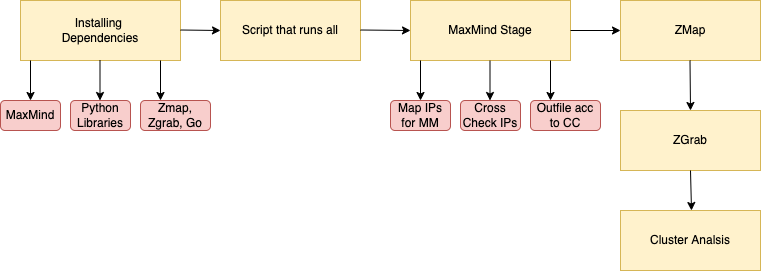

The diagram above was exported from draw.io. Its source (the exported page's mxGraphModel, read from the mxfile embedded in the PNG):
<mxGraphModel dx="946" dy="480" grid="1" gridSize="10" guides="1" tooltips="1" connect="1" arrows="1" fold="1" page="1" pageScale="1" pageWidth="827" pageHeight="1169" math="0" shadow="0">
  <root>
    <mxCell id="0" />
    <mxCell id="1" parent="0" />
    <mxCell id="6gKmCxm5A9qFWtHP7vVL-2" value="Installing&amp;nbsp;&lt;br&gt;Dependencies" style="rounded=0;whiteSpace=wrap;html=1;fillColor=#fff2cc;strokeColor=#d6b656;" vertex="1" parent="1">
      <mxGeometry x="120" y="160" width="160" height="60" as="geometry" />
    </mxCell>
    <mxCell id="6gKmCxm5A9qFWtHP7vVL-6" value="" style="endArrow=classic;html=1;rounded=0;" edge="1" parent="1">
      <mxGeometry width="50" height="50" relative="1" as="geometry">
        <mxPoint x="130" y="220" as="sourcePoint" />
        <mxPoint x="130" y="260" as="targetPoint" />
      </mxGeometry>
    </mxCell>
    <mxCell id="6gKmCxm5A9qFWtHP7vVL-8" value="" style="endArrow=classic;html=1;rounded=0;" edge="1" parent="1">
      <mxGeometry width="50" height="50" relative="1" as="geometry">
        <mxPoint x="199.5" y="220" as="sourcePoint" />
        <mxPoint x="199.5" y="260" as="targetPoint" />
      </mxGeometry>
    </mxCell>
    <mxCell id="6gKmCxm5A9qFWtHP7vVL-9" value="" style="endArrow=classic;html=1;rounded=0;" edge="1" parent="1">
      <mxGeometry width="50" height="50" relative="1" as="geometry">
        <mxPoint x="260" y="220" as="sourcePoint" />
        <mxPoint x="260" y="260" as="targetPoint" />
      </mxGeometry>
    </mxCell>
    <mxCell id="6gKmCxm5A9qFWtHP7vVL-10" value="MaxMind" style="rounded=1;whiteSpace=wrap;html=1;fillColor=#f8cecc;strokeColor=#b85450;" vertex="1" parent="1">
      <mxGeometry x="100" y="260" width="60" height="30" as="geometry" />
    </mxCell>
    <mxCell id="6gKmCxm5A9qFWtHP7vVL-12" value="Python&lt;br&gt;Libraries" style="rounded=1;whiteSpace=wrap;html=1;fillColor=#f8cecc;strokeColor=#b85450;" vertex="1" parent="1">
      <mxGeometry x="170" y="260" width="60" height="30" as="geometry" />
    </mxCell>
    <mxCell id="6gKmCxm5A9qFWtHP7vVL-13" value="Zmap, Zgrab, Go" style="rounded=1;whiteSpace=wrap;html=1;fillColor=#f8cecc;strokeColor=#b85450;" vertex="1" parent="1">
      <mxGeometry x="240" y="260" width="70" height="30" as="geometry" />
    </mxCell>
    <mxCell id="6gKmCxm5A9qFWtHP7vVL-17" value="Script that runs all" style="rounded=0;whiteSpace=wrap;html=1;fillColor=#fff2cc;strokeColor=#d6b656;" vertex="1" parent="1">
      <mxGeometry x="320" y="160" width="140" height="60" as="geometry" />
    </mxCell>
    <mxCell id="6gKmCxm5A9qFWtHP7vVL-18" value="MaxMind Stage" style="rounded=0;whiteSpace=wrap;html=1;fillColor=#fff2cc;strokeColor=#d6b656;" vertex="1" parent="1">
      <mxGeometry x="510" y="160" width="160" height="60" as="geometry" />
    </mxCell>
    <mxCell id="6gKmCxm5A9qFWtHP7vVL-19" value="ZMap" style="rounded=0;whiteSpace=wrap;html=1;fillColor=#fff2cc;strokeColor=#d6b656;" vertex="1" parent="1">
      <mxGeometry x="720" y="160" width="140" height="60" as="geometry" />
    </mxCell>
    <mxCell id="6gKmCxm5A9qFWtHP7vVL-20" value="ZGrab" style="rounded=0;whiteSpace=wrap;html=1;fillColor=#fff2cc;strokeColor=#d6b656;" vertex="1" parent="1">
      <mxGeometry x="720" y="270" width="140" height="60" as="geometry" />
    </mxCell>
    <mxCell id="6gKmCxm5A9qFWtHP7vVL-21" value="Cluster Analsis" style="rounded=0;whiteSpace=wrap;html=1;fillColor=#fff2cc;strokeColor=#d6b656;" vertex="1" parent="1">
      <mxGeometry x="720" y="370" width="140" height="60" as="geometry" />
    </mxCell>
    <mxCell id="6gKmCxm5A9qFWtHP7vVL-22" value="" style="endArrow=classic;html=1;rounded=0;" edge="1" parent="1">
      <mxGeometry width="50" height="50" relative="1" as="geometry">
        <mxPoint x="520" y="220" as="sourcePoint" />
        <mxPoint x="520" y="260" as="targetPoint" />
      </mxGeometry>
    </mxCell>
    <mxCell id="6gKmCxm5A9qFWtHP7vVL-23" value="" style="endArrow=classic;html=1;rounded=0;" edge="1" parent="1">
      <mxGeometry width="50" height="50" relative="1" as="geometry">
        <mxPoint x="589.5" y="220" as="sourcePoint" />
        <mxPoint x="589.5" y="260" as="targetPoint" />
      </mxGeometry>
    </mxCell>
    <mxCell id="6gKmCxm5A9qFWtHP7vVL-24" value="" style="endArrow=classic;html=1;rounded=0;" edge="1" parent="1">
      <mxGeometry width="50" height="50" relative="1" as="geometry">
        <mxPoint x="650" y="220" as="sourcePoint" />
        <mxPoint x="650" y="260" as="targetPoint" />
      </mxGeometry>
    </mxCell>
    <mxCell id="6gKmCxm5A9qFWtHP7vVL-25" value="Map IPs for MM" style="rounded=1;whiteSpace=wrap;html=1;fillColor=#f8cecc;strokeColor=#b85450;" vertex="1" parent="1">
      <mxGeometry x="490" y="260" width="60" height="30" as="geometry" />
    </mxCell>
    <mxCell id="6gKmCxm5A9qFWtHP7vVL-26" value="Cross Check IPs" style="rounded=1;whiteSpace=wrap;html=1;fillColor=#f8cecc;strokeColor=#b85450;" vertex="1" parent="1">
      <mxGeometry x="560" y="260" width="60" height="30" as="geometry" />
    </mxCell>
    <mxCell id="6gKmCxm5A9qFWtHP7vVL-27" value="Outfile acc to CC" style="rounded=1;whiteSpace=wrap;html=1;fillColor=#f8cecc;strokeColor=#b85450;" vertex="1" parent="1">
      <mxGeometry x="630" y="260" width="70" height="30" as="geometry" />
    </mxCell>
    <mxCell id="6gKmCxm5A9qFWtHP7vVL-28" value="" style="endArrow=classic;html=1;rounded=0;entryX=0;entryY=0.5;entryDx=0;entryDy=0;" edge="1" parent="1" target="6gKmCxm5A9qFWtHP7vVL-17">
      <mxGeometry width="50" height="50" relative="1" as="geometry">
        <mxPoint x="280" y="189.5" as="sourcePoint" />
        <mxPoint x="330" y="200" as="targetPoint" />
      </mxGeometry>
    </mxCell>
    <mxCell id="6gKmCxm5A9qFWtHP7vVL-29" value="" style="endArrow=classic;html=1;rounded=0;entryX=0;entryY=0.5;entryDx=0;entryDy=0;" edge="1" parent="1" target="6gKmCxm5A9qFWtHP7vVL-18">
      <mxGeometry width="50" height="50" relative="1" as="geometry">
        <mxPoint x="460" y="189.5" as="sourcePoint" />
        <mxPoint x="500" y="190" as="targetPoint" />
      </mxGeometry>
    </mxCell>
    <mxCell id="6gKmCxm5A9qFWtHP7vVL-30" value="" style="endArrow=classic;html=1;rounded=0;entryX=0;entryY=0.5;entryDx=0;entryDy=0;exitX=1;exitY=0.5;exitDx=0;exitDy=0;" edge="1" parent="1" source="6gKmCxm5A9qFWtHP7vVL-18">
      <mxGeometry width="50" height="50" relative="1" as="geometry">
        <mxPoint x="680" y="189.5" as="sourcePoint" />
        <mxPoint x="720" y="190" as="targetPoint" />
      </mxGeometry>
    </mxCell>
    <mxCell id="6gKmCxm5A9qFWtHP7vVL-33" value="" style="endArrow=classic;html=1;rounded=0;" edge="1" parent="1">
      <mxGeometry width="50" height="50" relative="1" as="geometry">
        <mxPoint x="789.5" y="220" as="sourcePoint" />
        <mxPoint x="790" y="270" as="targetPoint" />
      </mxGeometry>
    </mxCell>
    <mxCell id="6gKmCxm5A9qFWtHP7vVL-35" value="" style="endArrow=classic;html=1;rounded=0;" edge="1" parent="1">
      <mxGeometry width="50" height="50" relative="1" as="geometry">
        <mxPoint x="790" y="330" as="sourcePoint" />
        <mxPoint x="791" y="370" as="targetPoint" />
      </mxGeometry>
    </mxCell>
  </root>
</mxGraphModel>